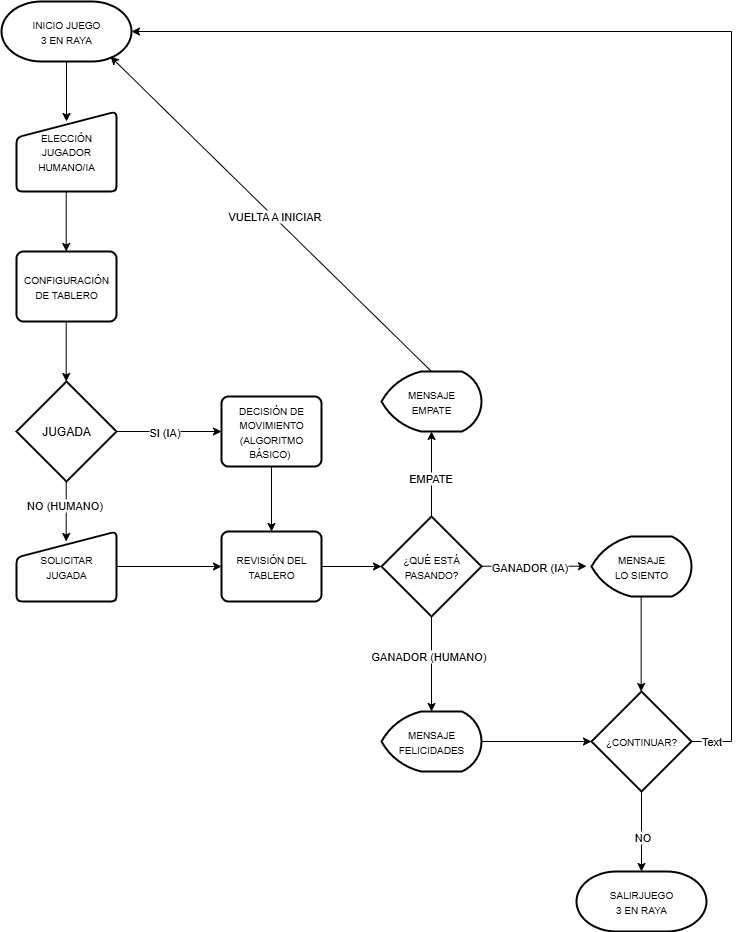

The diagram above was exported from draw.io. Its source (the exported page's mxGraphModel, read from the mxfile embedded in the PNG):
<mxGraphModel dx="1678" dy="891" grid="1" gridSize="10" guides="1" tooltips="1" connect="1" arrows="1" fold="1" page="1" pageScale="1" pageWidth="827" pageHeight="1169" math="0" shadow="0">
  <root>
    <mxCell id="0" />
    <mxCell id="1" parent="0" />
    <mxCell id="vTzbHmuxOONYZjiyHbsQ-3" value="&lt;font style=&quot;font-size: 10px;&quot;&gt;INICIO JUEGO&lt;/font&gt;&lt;div&gt;&lt;font style=&quot;font-size: 10px;&quot;&gt;3 EN RAYA&lt;/font&gt;&lt;/div&gt;" style="strokeWidth=2;html=1;shape=mxgraph.flowchart.terminator;whiteSpace=wrap;" vertex="1" parent="1">
      <mxGeometry x="20" y="10" width="130" height="60" as="geometry" />
    </mxCell>
    <mxCell id="vTzbHmuxOONYZjiyHbsQ-4" value="" style="endArrow=classic;html=1;rounded=0;exitX=0.5;exitY=1;exitDx=0;exitDy=0;exitPerimeter=0;" edge="1" parent="1" source="vTzbHmuxOONYZjiyHbsQ-3">
      <mxGeometry width="50" height="50" relative="1" as="geometry">
        <mxPoint x="370" y="170" as="sourcePoint" />
        <mxPoint x="85" y="130" as="targetPoint" />
      </mxGeometry>
    </mxCell>
    <mxCell id="vTzbHmuxOONYZjiyHbsQ-11" value="&lt;font style=&quot;font-size: 10px;&quot;&gt;CONFIGURACIÓN DE TABLERO&lt;/font&gt;" style="rounded=1;whiteSpace=wrap;html=1;absoluteArcSize=1;arcSize=14;strokeWidth=2;" vertex="1" parent="1">
      <mxGeometry x="35" y="260" width="100" height="70" as="geometry" />
    </mxCell>
    <mxCell id="vTzbHmuxOONYZjiyHbsQ-14" value="&lt;font style=&quot;font-size: 10px;&quot;&gt;&lt;font style=&quot;&quot;&gt;ELECCIÓN&lt;/font&gt;&lt;/font&gt;&lt;div&gt;&lt;font style=&quot;font-size: 10px;&quot;&gt;&lt;span style=&quot;background-color: transparent; color: light-dark(rgb(0, 0, 0), rgb(255, 255, 255));&quot;&gt;JUGADOR&lt;/span&gt;&lt;/font&gt;&lt;div&gt;&lt;div&gt;&lt;font style=&quot;font-size: 10px;&quot;&gt;HUMANO/IA&lt;/font&gt;&lt;/div&gt;&lt;/div&gt;&lt;/div&gt;" style="html=1;strokeWidth=2;shape=manualInput;whiteSpace=wrap;rounded=1;size=26;arcSize=11;" vertex="1" parent="1">
      <mxGeometry x="35" y="120" width="100" height="80" as="geometry" />
    </mxCell>
    <mxCell id="vTzbHmuxOONYZjiyHbsQ-15" value="" style="endArrow=classic;html=1;rounded=0;exitX=0.5;exitY=1;exitDx=0;exitDy=0;exitPerimeter=0;" edge="1" parent="1">
      <mxGeometry width="50" height="50" relative="1" as="geometry">
        <mxPoint x="84.71000000000001" y="200" as="sourcePoint" />
        <mxPoint x="84.71000000000001" y="260" as="targetPoint" />
      </mxGeometry>
    </mxCell>
    <mxCell id="vTzbHmuxOONYZjiyHbsQ-17" value="" style="endArrow=classic;html=1;rounded=0;exitX=0.5;exitY=1;exitDx=0;exitDy=0;exitPerimeter=0;" edge="1" parent="1">
      <mxGeometry width="50" height="50" relative="1" as="geometry">
        <mxPoint x="84.71000000000001" y="330" as="sourcePoint" />
        <mxPoint x="84.71000000000001" y="390" as="targetPoint" />
      </mxGeometry>
    </mxCell>
    <mxCell id="vTzbHmuxOONYZjiyHbsQ-18" value="JUGADA" style="strokeWidth=2;html=1;shape=mxgraph.flowchart.decision;whiteSpace=wrap;" vertex="1" parent="1">
      <mxGeometry x="35" y="390" width="100" height="100" as="geometry" />
    </mxCell>
    <mxCell id="vTzbHmuxOONYZjiyHbsQ-19" value="" style="endArrow=classic;html=1;rounded=0;exitX=1;exitY=0.5;exitDx=0;exitDy=0;exitPerimeter=0;" edge="1" parent="1" source="vTzbHmuxOONYZjiyHbsQ-18">
      <mxGeometry width="50" height="50" relative="1" as="geometry">
        <mxPoint x="320" y="430" as="sourcePoint" />
        <mxPoint x="240" y="440" as="targetPoint" />
      </mxGeometry>
    </mxCell>
    <mxCell id="vTzbHmuxOONYZjiyHbsQ-20" value="SI (IA)" style="edgeLabel;html=1;align=center;verticalAlign=middle;resizable=0;points=[];spacingBottom=7;" vertex="1" connectable="0" parent="vTzbHmuxOONYZjiyHbsQ-19">
      <mxGeometry x="-0.102" y="-4" relative="1" as="geometry">
        <mxPoint as="offset" />
      </mxGeometry>
    </mxCell>
    <mxCell id="vTzbHmuxOONYZjiyHbsQ-21" value="" style="endArrow=classic;html=1;rounded=0;exitX=0.5;exitY=1;exitDx=0;exitDy=0;exitPerimeter=0;" edge="1" parent="1">
      <mxGeometry width="50" height="50" relative="1" as="geometry">
        <mxPoint x="84.71000000000001" y="490" as="sourcePoint" />
        <mxPoint x="84.71000000000001" y="550" as="targetPoint" />
      </mxGeometry>
    </mxCell>
    <mxCell id="vTzbHmuxOONYZjiyHbsQ-22" value="NO (HUMANO)" style="edgeLabel;html=1;align=center;verticalAlign=middle;resizable=0;points=[];" vertex="1" connectable="0" parent="vTzbHmuxOONYZjiyHbsQ-21">
      <mxGeometry x="-0.2429" y="-2" relative="1" as="geometry">
        <mxPoint as="offset" />
      </mxGeometry>
    </mxCell>
    <mxCell id="vTzbHmuxOONYZjiyHbsQ-23" value="&lt;font style=&quot;font-size: 10px;&quot;&gt;SOLICITAR&lt;/font&gt;&lt;div&gt;&lt;font style=&quot;font-size: 10px;&quot;&gt;JUGADA&lt;/font&gt;&lt;/div&gt;" style="html=1;strokeWidth=2;shape=manualInput;whiteSpace=wrap;rounded=1;size=26;arcSize=11;" vertex="1" parent="1">
      <mxGeometry x="35" y="540" width="100" height="70" as="geometry" />
    </mxCell>
    <mxCell id="vTzbHmuxOONYZjiyHbsQ-24" value="&lt;font style=&quot;font-size: 10px;&quot;&gt;DECISIÓN DE MOVIMIENTO (ALGORITMO BÁSICO)&lt;span style=&quot;white-space: pre;&quot;&gt;&#09;&lt;/span&gt;&lt;/font&gt;" style="rounded=1;whiteSpace=wrap;html=1;absoluteArcSize=1;arcSize=14;strokeWidth=2;" vertex="1" parent="1">
      <mxGeometry x="240" y="405" width="100" height="70" as="geometry" />
    </mxCell>
    <mxCell id="vTzbHmuxOONYZjiyHbsQ-25" value="&lt;font style=&quot;font-size: 10px;&quot;&gt;REVISIÓN DEL TABLERO&lt;/font&gt;" style="rounded=1;whiteSpace=wrap;html=1;absoluteArcSize=1;arcSize=14;strokeWidth=2;" vertex="1" parent="1">
      <mxGeometry x="240" y="540" width="100" height="70" as="geometry" />
    </mxCell>
    <mxCell id="vTzbHmuxOONYZjiyHbsQ-26" value="" style="endArrow=classic;html=1;rounded=0;" edge="1" parent="1" source="vTzbHmuxOONYZjiyHbsQ-24" target="vTzbHmuxOONYZjiyHbsQ-25">
      <mxGeometry width="50" height="50" relative="1" as="geometry">
        <mxPoint x="320" y="490" as="sourcePoint" />
        <mxPoint x="370" y="440" as="targetPoint" />
      </mxGeometry>
    </mxCell>
    <mxCell id="vTzbHmuxOONYZjiyHbsQ-27" value="" style="endArrow=classic;html=1;rounded=0;exitX=1;exitY=0.5;exitDx=0;exitDy=0;entryX=0;entryY=0.5;entryDx=0;entryDy=0;" edge="1" parent="1" source="vTzbHmuxOONYZjiyHbsQ-23" target="vTzbHmuxOONYZjiyHbsQ-25">
      <mxGeometry width="50" height="50" relative="1" as="geometry">
        <mxPoint x="390" y="570" as="sourcePoint" />
        <mxPoint x="390" y="635" as="targetPoint" />
      </mxGeometry>
    </mxCell>
    <mxCell id="vTzbHmuxOONYZjiyHbsQ-28" value="" style="endArrow=classic;html=1;rounded=0;exitX=1;exitY=0.5;exitDx=0;exitDy=0;" edge="1" parent="1" source="vTzbHmuxOONYZjiyHbsQ-25">
      <mxGeometry width="50" height="50" relative="1" as="geometry">
        <mxPoint x="320" y="550" as="sourcePoint" />
        <mxPoint x="400" y="575" as="targetPoint" />
      </mxGeometry>
    </mxCell>
    <mxCell id="vTzbHmuxOONYZjiyHbsQ-29" value="&lt;font style=&quot;font-size: 10px;&quot;&gt;¿QUÉ ESTÁ PASANDO?&lt;/font&gt;" style="strokeWidth=2;html=1;shape=mxgraph.flowchart.decision;whiteSpace=wrap;" vertex="1" parent="1">
      <mxGeometry x="400" y="525" width="100" height="100" as="geometry" />
    </mxCell>
    <mxCell id="vTzbHmuxOONYZjiyHbsQ-30" value="" style="endArrow=classic;html=1;rounded=0;exitX=0.5;exitY=0;exitDx=0;exitDy=0;exitPerimeter=0;" edge="1" parent="1" source="vTzbHmuxOONYZjiyHbsQ-29">
      <mxGeometry width="50" height="50" relative="1" as="geometry">
        <mxPoint x="320" y="550" as="sourcePoint" />
        <mxPoint x="450" y="440" as="targetPoint" />
      </mxGeometry>
    </mxCell>
    <mxCell id="vTzbHmuxOONYZjiyHbsQ-31" value="EMPATE" style="edgeLabel;html=1;align=center;verticalAlign=middle;resizable=0;points=[];" vertex="1" connectable="0" parent="vTzbHmuxOONYZjiyHbsQ-30">
      <mxGeometry x="-0.079" y="2" relative="1" as="geometry">
        <mxPoint as="offset" />
      </mxGeometry>
    </mxCell>
    <mxCell id="vTzbHmuxOONYZjiyHbsQ-32" value="" style="endArrow=classic;html=1;rounded=0;exitX=1;exitY=0.5;exitDx=0;exitDy=0;exitPerimeter=0;" edge="1" parent="1">
      <mxGeometry width="50" height="50" relative="1" as="geometry">
        <mxPoint x="500" y="574.71" as="sourcePoint" />
        <mxPoint x="605" y="574.71" as="targetPoint" />
      </mxGeometry>
    </mxCell>
    <mxCell id="vTzbHmuxOONYZjiyHbsQ-33" value="GANADOR (IA)" style="edgeLabel;html=1;align=center;verticalAlign=middle;resizable=0;points=[];spacingBottom=7;" vertex="1" connectable="0" parent="vTzbHmuxOONYZjiyHbsQ-32">
      <mxGeometry x="-0.102" y="-4" relative="1" as="geometry">
        <mxPoint as="offset" />
      </mxGeometry>
    </mxCell>
    <mxCell id="vTzbHmuxOONYZjiyHbsQ-34" value="" style="endArrow=classic;html=1;rounded=0;exitX=0.5;exitY=1;exitDx=0;exitDy=0;exitPerimeter=0;" edge="1" parent="1" source="vTzbHmuxOONYZjiyHbsQ-29">
      <mxGeometry width="50" height="50" relative="1" as="geometry">
        <mxPoint x="420" y="650" as="sourcePoint" />
        <mxPoint x="450" y="720" as="targetPoint" />
      </mxGeometry>
    </mxCell>
    <mxCell id="vTzbHmuxOONYZjiyHbsQ-35" value="GANADOR (HUMANO)" style="edgeLabel;html=1;align=center;verticalAlign=middle;resizable=0;points=[];spacingBottom=7;" vertex="1" connectable="0" parent="vTzbHmuxOONYZjiyHbsQ-34">
      <mxGeometry x="-0.102" y="-4" relative="1" as="geometry">
        <mxPoint as="offset" />
      </mxGeometry>
    </mxCell>
    <mxCell id="vTzbHmuxOONYZjiyHbsQ-36" value="&lt;font style=&quot;font-size: 10px;&quot;&gt;MENSAJE&lt;/font&gt;&lt;div&gt;&lt;font style=&quot;font-size: 10px;&quot;&gt;EMPATE&lt;/font&gt;&lt;/div&gt;" style="strokeWidth=2;html=1;shape=mxgraph.flowchart.display;whiteSpace=wrap;" vertex="1" parent="1">
      <mxGeometry x="400" y="380" width="100" height="60" as="geometry" />
    </mxCell>
    <mxCell id="vTzbHmuxOONYZjiyHbsQ-37" value="&lt;font style=&quot;font-size: 10px;&quot;&gt;MENSAJE&lt;/font&gt;&lt;div&gt;&lt;font style=&quot;font-size: 10px;&quot;&gt;FELICIDADES&lt;/font&gt;&lt;/div&gt;" style="strokeWidth=2;html=1;shape=mxgraph.flowchart.display;whiteSpace=wrap;" vertex="1" parent="1">
      <mxGeometry x="400" y="720" width="100" height="60" as="geometry" />
    </mxCell>
    <mxCell id="vTzbHmuxOONYZjiyHbsQ-38" value="&lt;font style=&quot;font-size: 10px;&quot;&gt;MENSAJE&lt;/font&gt;&lt;div&gt;&lt;font style=&quot;font-size: 10px;&quot;&gt;LO SIENTO&lt;/font&gt;&lt;/div&gt;" style="strokeWidth=2;html=1;shape=mxgraph.flowchart.display;whiteSpace=wrap;" vertex="1" parent="1">
      <mxGeometry x="610" y="545" width="100" height="60" as="geometry" />
    </mxCell>
    <mxCell id="vTzbHmuxOONYZjiyHbsQ-40" value="" style="endArrow=classic;html=1;rounded=0;exitX=0.5;exitY=0;exitDx=0;exitDy=0;exitPerimeter=0;entryX=0.838;entryY=0.917;entryDx=0;entryDy=0;entryPerimeter=0;" edge="1" parent="1" source="vTzbHmuxOONYZjiyHbsQ-36" target="vTzbHmuxOONYZjiyHbsQ-3">
      <mxGeometry width="50" height="50" relative="1" as="geometry">
        <mxPoint x="340" y="300" as="sourcePoint" />
        <mxPoint x="390" y="250" as="targetPoint" />
      </mxGeometry>
    </mxCell>
    <mxCell id="vTzbHmuxOONYZjiyHbsQ-41" value="VUELTA A INICIAR" style="edgeLabel;html=1;align=center;verticalAlign=middle;resizable=0;points=[];" vertex="1" connectable="0" parent="vTzbHmuxOONYZjiyHbsQ-40">
      <mxGeometry x="-0.0176" y="-1" relative="1" as="geometry">
        <mxPoint as="offset" />
      </mxGeometry>
    </mxCell>
    <mxCell id="vTzbHmuxOONYZjiyHbsQ-42" value="&lt;font style=&quot;font-size: 10px;&quot;&gt;¿CONTINUAR?&lt;/font&gt;" style="strokeWidth=2;html=1;shape=mxgraph.flowchart.decision;whiteSpace=wrap;" vertex="1" parent="1">
      <mxGeometry x="610" y="700" width="100" height="100" as="geometry" />
    </mxCell>
    <mxCell id="vTzbHmuxOONYZjiyHbsQ-43" value="" style="endArrow=classic;html=1;rounded=0;exitX=1;exitY=0.5;exitDx=0;exitDy=0;exitPerimeter=0;" edge="1" parent="1" source="vTzbHmuxOONYZjiyHbsQ-37" target="vTzbHmuxOONYZjiyHbsQ-42">
      <mxGeometry width="50" height="50" relative="1" as="geometry">
        <mxPoint x="340" y="710" as="sourcePoint" />
        <mxPoint x="390" y="660" as="targetPoint" />
      </mxGeometry>
    </mxCell>
    <mxCell id="vTzbHmuxOONYZjiyHbsQ-44" value="" style="endArrow=classic;html=1;rounded=0;exitX=0.5;exitY=1;exitDx=0;exitDy=0;exitPerimeter=0;" edge="1" parent="1">
      <mxGeometry width="50" height="50" relative="1" as="geometry">
        <mxPoint x="659.66" y="605" as="sourcePoint" />
        <mxPoint x="659.66" y="700" as="targetPoint" />
      </mxGeometry>
    </mxCell>
    <mxCell id="vTzbHmuxOONYZjiyHbsQ-47" value="" style="endArrow=classic;html=1;rounded=0;exitX=0.5;exitY=1;exitDx=0;exitDy=0;exitPerimeter=0;" edge="1" parent="1" source="vTzbHmuxOONYZjiyHbsQ-42">
      <mxGeometry width="50" height="50" relative="1" as="geometry">
        <mxPoint x="660" y="850" as="sourcePoint" />
        <mxPoint x="660" y="880" as="targetPoint" />
      </mxGeometry>
    </mxCell>
    <mxCell id="vTzbHmuxOONYZjiyHbsQ-48" value="NO" style="edgeLabel;html=1;align=center;verticalAlign=middle;resizable=0;points=[];" vertex="1" connectable="0" parent="vTzbHmuxOONYZjiyHbsQ-47">
      <mxGeometry x="0.125" y="-5" relative="1" as="geometry">
        <mxPoint x="5" as="offset" />
      </mxGeometry>
    </mxCell>
    <mxCell id="vTzbHmuxOONYZjiyHbsQ-50" value="&lt;font style=&quot;font-size: 10px;&quot;&gt;SALIRJUEGO&lt;/font&gt;&lt;div&gt;&lt;font style=&quot;font-size: 10px;&quot;&gt;3 EN RAYA&lt;/font&gt;&lt;/div&gt;" style="strokeWidth=2;html=1;shape=mxgraph.flowchart.terminator;whiteSpace=wrap;" vertex="1" parent="1">
      <mxGeometry x="595" y="880" width="130" height="60" as="geometry" />
    </mxCell>
    <mxCell id="vTzbHmuxOONYZjiyHbsQ-52" style="edgeStyle=orthogonalEdgeStyle;rounded=0;orthogonalLoop=1;jettySize=auto;html=1;entryX=1;entryY=0.5;entryDx=0;entryDy=0;entryPerimeter=0;" edge="1" parent="1" source="vTzbHmuxOONYZjiyHbsQ-42" target="vTzbHmuxOONYZjiyHbsQ-3">
      <mxGeometry relative="1" as="geometry">
        <Array as="points">
          <mxPoint x="750" y="750" />
          <mxPoint x="750" y="40" />
        </Array>
      </mxGeometry>
    </mxCell>
    <mxCell id="vTzbHmuxOONYZjiyHbsQ-53" value="Text" style="edgeLabel;html=1;align=center;verticalAlign=middle;resizable=0;points=[];" vertex="1" connectable="0" parent="vTzbHmuxOONYZjiyHbsQ-52">
      <mxGeometry x="-0.9719" y="1" relative="1" as="geometry">
        <mxPoint as="offset" />
      </mxGeometry>
    </mxCell>
  </root>
</mxGraphModel>